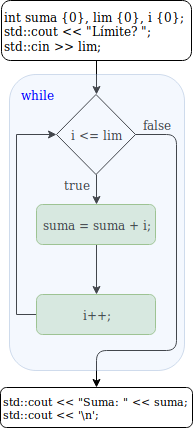

The diagram above was exported from draw.io. Its source (the exported page's mxGraphModel, read from the mxfile embedded in the PNG):
<mxGraphModel dx="1394" dy="746" grid="1" gridSize="10" guides="1" tooltips="1" connect="1" arrows="1" fold="1" page="1" pageScale="1" pageWidth="850" pageHeight="1100" math="0" shadow="0">
  <root>
    <mxCell id="0" />
    <mxCell id="1" parent="0" />
    <mxCell id="2" value="&lt;div style=&quot;font-size: 12px;&quot;&gt;int suma {0}, lim {0}, i {0};&lt;/div&gt;&lt;div style=&quot;font-size: 12px;&quot;&gt;std::cout &amp;lt;&amp;lt; &quot;Límite? &quot;;&lt;/div&gt;&lt;div style=&quot;font-size: 12px;&quot;&gt;std::cin &amp;gt;&amp;gt; lim;&lt;br style=&quot;font-size: 12px;&quot;&gt;&lt;/div&gt;" style="rounded=1;whiteSpace=wrap;html=1;align=left;fontFamily=Lucida Console;fontSize=12;" vertex="1" parent="1">
      <mxGeometry x="342" y="60" width="190" height="60" as="geometry" />
    </mxCell>
    <mxCell id="3" value="i &amp;lt;= lim" style="rhombus;whiteSpace=wrap;html=1;" vertex="1" parent="1">
      <mxGeometry x="397" y="154" width="79" height="80" as="geometry" />
    </mxCell>
    <mxCell id="4" style="edgeStyle=orthogonalEdgeStyle;rounded=0;html=1;exitX=0.5;exitY=1;entryX=0.5;entryY=0;jettySize=auto;orthogonalLoop=1;" edge="1" source="5" target="7" parent="1">
      <mxGeometry relative="1" as="geometry" />
    </mxCell>
    <mxCell id="5" value="suma = suma + i;" style="rounded=1;whiteSpace=wrap;html=1;fillColor=#d5e8d4;strokeColor=#82b366;" vertex="1" parent="1">
      <mxGeometry x="377" y="264" width="119" height="40" as="geometry" />
    </mxCell>
    <mxCell id="6" style="edgeStyle=orthogonalEdgeStyle;rounded=0;html=1;exitX=0;exitY=0.5;entryX=0;entryY=0.5;jettySize=auto;orthogonalLoop=1;" edge="1" source="7" target="3" parent="1">
      <mxGeometry relative="1" as="geometry" />
    </mxCell>
    <mxCell id="7" value="i++;" style="rounded=1;whiteSpace=wrap;html=1;fillColor=#d5e8d4;strokeColor=#82b366;" vertex="1" parent="1">
      <mxGeometry x="377" y="354" width="119" height="40" as="geometry" />
    </mxCell>
    <mxCell id="8" value="" style="endArrow=classic;html=1;entryX=0.5;entryY=0;exitX=0.5;exitY=1;" edge="1" source="3" target="5" parent="1">
      <mxGeometry width="50" height="50" relative="1" as="geometry">
        <mxPoint x="267" y="229" as="sourcePoint" />
        <mxPoint x="317" y="179" as="targetPoint" />
        <Array as="points" />
      </mxGeometry>
    </mxCell>
    <mxCell id="9" value="" style="endArrow=classic;html=1;entryX=0.5;entryY=0;exitX=1;exitY=0.5;" edge="1" source="3" target="11" parent="1">
      <mxGeometry width="50" height="50" relative="1" as="geometry">
        <mxPoint x="297" y="470" as="sourcePoint" />
        <mxPoint x="452" y="425" as="targetPoint" />
        <Array as="points">
          <mxPoint x="517" y="194" />
          <mxPoint x="517" y="410" />
          <mxPoint x="437" y="410" />
        </Array>
      </mxGeometry>
    </mxCell>
    <mxCell id="10" value="" style="endArrow=classic;html=1;exitX=0.5;exitY=1;entryX=0.5;entryY=0;" edge="1" source="2" target="3" parent="1">
      <mxGeometry width="50" height="50" relative="1" as="geometry">
        <mxPoint x="297" y="470" as="sourcePoint" />
        <mxPoint x="347" y="420" as="targetPoint" />
      </mxGeometry>
    </mxCell>
    <mxCell id="11" value="&lt;div style=&quot;font-size: 11px&quot;&gt;std::cout &amp;lt;&amp;lt; &quot;Suma: &quot; &amp;lt;&amp;lt; suma;&lt;/div&gt;&lt;div style=&quot;font-size: 11px&quot;&gt;std::cout &amp;lt;&amp;lt; '\n';&lt;br style=&quot;font-size: 11px&quot;&gt;&lt;/div&gt;" style="rounded=1;whiteSpace=wrap;html=1;align=left;fontFamily=Lucida Console;fontSize=11;" vertex="1" parent="1">
      <mxGeometry x="341" y="447" width="192" height="40" as="geometry" />
    </mxCell>
    <mxCell id="12" value="true" style="text;html=1;strokeColor=none;fillColor=none;align=center;verticalAlign=middle;whiteSpace=wrap;rounded=0;" vertex="1" parent="1">
      <mxGeometry x="397" y="234" width="39" height="20" as="geometry" />
    </mxCell>
    <mxCell id="13" value="false" style="text;html=1;strokeColor=none;fillColor=none;align=center;verticalAlign=middle;whiteSpace=wrap;rounded=0;" vertex="1" parent="1">
      <mxGeometry x="477" y="174" width="39" height="20" as="geometry" />
    </mxCell>
    <mxCell id="14" value="" style="rounded=1;whiteSpace=wrap;html=1;align=left;fillColor=#dae8fc;strokeColor=#6c8ebf;opacity=30;" vertex="1" parent="1">
      <mxGeometry x="350" y="134" width="175" height="296" as="geometry" />
    </mxCell>
    <mxCell id="15" value="&lt;font color=&quot;#0000FF&quot;&gt;while&lt;/font&gt;" style="text;html=1;strokeColor=none;fillColor=none;align=center;verticalAlign=middle;whiteSpace=wrap;rounded=0;opacity=30;" vertex="1" parent="1">
      <mxGeometry x="357" y="144" width="40" height="20" as="geometry" />
    </mxCell>
  </root>
</mxGraphModel>